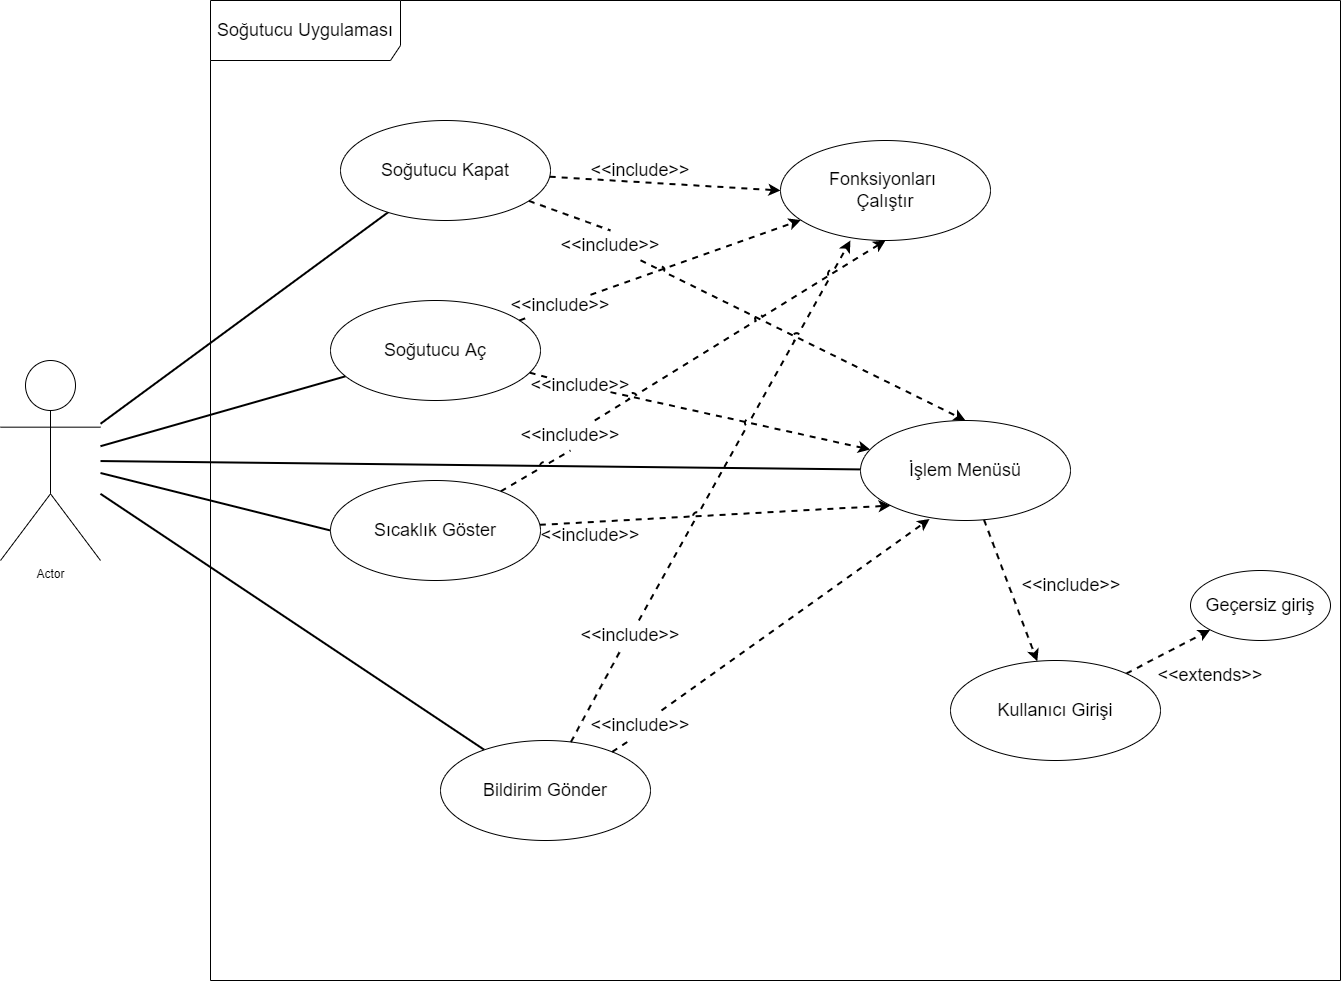

The diagram above was exported from draw.io. Its source (the exported page's mxGraphModel, read from the mxfile embedded in the PNG):
<mxGraphModel dx="2307" dy="1296" grid="1" gridSize="10" guides="1" tooltips="1" connect="1" arrows="1" fold="1" page="1" pageScale="1" pageWidth="827" pageHeight="1169" math="0" shadow="0">
  <root>
    <mxCell id="0" />
    <mxCell id="1" parent="0" />
    <mxCell id="leNfeVi3FiM4JyuhnB_Y-62" value="Soğutucu Uygulaması" style="shape=umlFrame;whiteSpace=wrap;html=1;fontSize=18;width=190;height=60;" vertex="1" parent="1">
      <mxGeometry x="350" y="40" width="1130" height="980" as="geometry" />
    </mxCell>
    <mxCell id="leNfeVi3FiM4JyuhnB_Y-5" value="Actor" style="shape=umlActor;verticalLabelPosition=bottom;verticalAlign=top;html=1;outlineConnect=0;" vertex="1" parent="1">
      <mxGeometry x="140" y="400" width="100" height="200" as="geometry" />
    </mxCell>
    <mxCell id="leNfeVi3FiM4JyuhnB_Y-19" style="edgeStyle=none;rounded=0;orthogonalLoop=1;jettySize=auto;html=1;fontSize=18;endArrow=none;endFill=0;strokeWidth=2;" edge="1" parent="1" source="leNfeVi3FiM4JyuhnB_Y-10" target="leNfeVi3FiM4JyuhnB_Y-5">
      <mxGeometry relative="1" as="geometry">
        <mxPoint x="240" y="470" as="targetPoint" />
      </mxGeometry>
    </mxCell>
    <mxCell id="leNfeVi3FiM4JyuhnB_Y-28" style="edgeStyle=none;rounded=0;sketch=0;jumpStyle=arc;orthogonalLoop=1;jettySize=auto;html=1;shadow=0;dashed=1;fontSize=18;endArrow=classic;endFill=1;targetPerimeterSpacing=0;strokeWidth=2;startArrow=none;" edge="1" parent="1" source="leNfeVi3FiM4JyuhnB_Y-42" target="leNfeVi3FiM4JyuhnB_Y-15">
      <mxGeometry relative="1" as="geometry" />
    </mxCell>
    <mxCell id="leNfeVi3FiM4JyuhnB_Y-35" style="edgeStyle=none;rounded=0;sketch=0;jumpStyle=arc;orthogonalLoop=1;jettySize=auto;html=1;shadow=0;dashed=1;fontSize=18;endArrow=classic;endFill=1;targetPerimeterSpacing=0;strokeWidth=2;startArrow=none;" edge="1" parent="1" source="leNfeVi3FiM4JyuhnB_Y-44" target="leNfeVi3FiM4JyuhnB_Y-16">
      <mxGeometry relative="1" as="geometry" />
    </mxCell>
    <mxCell id="leNfeVi3FiM4JyuhnB_Y-10" value="&lt;font style=&quot;font-size: 18px;&quot;&gt;Soğutucu Aç&lt;/font&gt;" style="ellipse;whiteSpace=wrap;html=1;" vertex="1" parent="1">
      <mxGeometry x="470" y="340" width="210" height="100" as="geometry" />
    </mxCell>
    <mxCell id="leNfeVi3FiM4JyuhnB_Y-18" style="rounded=0;orthogonalLoop=1;jettySize=auto;html=1;fontSize=18;endArrow=none;endFill=0;strokeWidth=2;" edge="1" parent="1" source="leNfeVi3FiM4JyuhnB_Y-11" target="leNfeVi3FiM4JyuhnB_Y-5">
      <mxGeometry relative="1" as="geometry" />
    </mxCell>
    <mxCell id="leNfeVi3FiM4JyuhnB_Y-23" style="edgeStyle=none;rounded=0;orthogonalLoop=1;jettySize=auto;html=1;entryX=0;entryY=0.5;entryDx=0;entryDy=0;fontSize=18;endArrow=classic;endFill=1;dashed=1;strokeWidth=2;" edge="1" parent="1" source="leNfeVi3FiM4JyuhnB_Y-11" target="leNfeVi3FiM4JyuhnB_Y-15">
      <mxGeometry relative="1" as="geometry" />
    </mxCell>
    <mxCell id="leNfeVi3FiM4JyuhnB_Y-37" style="edgeStyle=none;rounded=0;sketch=0;jumpStyle=arc;orthogonalLoop=1;jettySize=auto;html=1;entryX=0.5;entryY=0;entryDx=0;entryDy=0;shadow=0;dashed=1;fontSize=18;endArrow=classic;endFill=1;targetPerimeterSpacing=0;strokeWidth=2;startArrow=none;" edge="1" parent="1" source="leNfeVi3FiM4JyuhnB_Y-45" target="leNfeVi3FiM4JyuhnB_Y-16">
      <mxGeometry relative="1" as="geometry" />
    </mxCell>
    <mxCell id="leNfeVi3FiM4JyuhnB_Y-11" value="&lt;font style=&quot;font-size: 18px;&quot;&gt;Soğutucu Kapat&lt;/font&gt;" style="ellipse;whiteSpace=wrap;html=1;" vertex="1" parent="1">
      <mxGeometry x="480" y="160" width="210" height="100" as="geometry" />
    </mxCell>
    <mxCell id="leNfeVi3FiM4JyuhnB_Y-22" style="edgeStyle=none;rounded=0;orthogonalLoop=1;jettySize=auto;html=1;exitX=0;exitY=0.5;exitDx=0;exitDy=0;fontSize=18;endArrow=none;endFill=0;strokeWidth=2;" edge="1" parent="1" source="leNfeVi3FiM4JyuhnB_Y-12" target="leNfeVi3FiM4JyuhnB_Y-5">
      <mxGeometry relative="1" as="geometry" />
    </mxCell>
    <mxCell id="leNfeVi3FiM4JyuhnB_Y-29" style="edgeStyle=none;rounded=0;sketch=0;jumpStyle=arc;orthogonalLoop=1;jettySize=auto;html=1;entryX=0.5;entryY=1;entryDx=0;entryDy=0;shadow=0;fontSize=18;endArrow=classic;endFill=1;targetPerimeterSpacing=0;strokeWidth=2;dashed=1;startArrow=none;" edge="1" parent="1" source="leNfeVi3FiM4JyuhnB_Y-43" target="leNfeVi3FiM4JyuhnB_Y-15">
      <mxGeometry relative="1" as="geometry" />
    </mxCell>
    <mxCell id="leNfeVi3FiM4JyuhnB_Y-33" style="edgeStyle=none;rounded=0;sketch=0;jumpStyle=arc;orthogonalLoop=1;jettySize=auto;html=1;entryX=0;entryY=1;entryDx=0;entryDy=0;shadow=0;dashed=1;fontSize=18;endArrow=classic;endFill=1;targetPerimeterSpacing=0;strokeWidth=2;" edge="1" parent="1" source="leNfeVi3FiM4JyuhnB_Y-12" target="leNfeVi3FiM4JyuhnB_Y-16">
      <mxGeometry relative="1" as="geometry" />
    </mxCell>
    <mxCell id="leNfeVi3FiM4JyuhnB_Y-12" value="Sıcaklık Göster" style="ellipse;whiteSpace=wrap;html=1;fontSize=18;" vertex="1" parent="1">
      <mxGeometry x="470" y="520" width="210" height="100" as="geometry" />
    </mxCell>
    <mxCell id="leNfeVi3FiM4JyuhnB_Y-21" style="edgeStyle=none;rounded=0;orthogonalLoop=1;jettySize=auto;html=1;fontSize=18;endArrow=none;endFill=0;strokeWidth=2;" edge="1" parent="1" source="leNfeVi3FiM4JyuhnB_Y-13" target="leNfeVi3FiM4JyuhnB_Y-5">
      <mxGeometry relative="1" as="geometry" />
    </mxCell>
    <mxCell id="leNfeVi3FiM4JyuhnB_Y-30" style="edgeStyle=none;rounded=0;sketch=0;jumpStyle=arc;orthogonalLoop=1;jettySize=auto;html=1;entryX=0.333;entryY=1;entryDx=0;entryDy=0;entryPerimeter=0;shadow=0;dashed=1;fontSize=18;endArrow=classic;endFill=1;targetPerimeterSpacing=0;strokeWidth=2;startArrow=none;" edge="1" parent="1" source="leNfeVi3FiM4JyuhnB_Y-55" target="leNfeVi3FiM4JyuhnB_Y-15">
      <mxGeometry relative="1" as="geometry" />
    </mxCell>
    <mxCell id="leNfeVi3FiM4JyuhnB_Y-32" style="edgeStyle=none;rounded=0;sketch=0;jumpStyle=arc;orthogonalLoop=1;jettySize=auto;html=1;entryX=0.329;entryY=0.985;entryDx=0;entryDy=0;entryPerimeter=0;shadow=0;dashed=1;fontSize=18;endArrow=classic;endFill=1;targetPerimeterSpacing=0;strokeWidth=2;startArrow=none;" edge="1" parent="1" source="leNfeVi3FiM4JyuhnB_Y-56" target="leNfeVi3FiM4JyuhnB_Y-16">
      <mxGeometry relative="1" as="geometry" />
    </mxCell>
    <mxCell id="leNfeVi3FiM4JyuhnB_Y-13" value="Bildirim Gönder" style="ellipse;whiteSpace=wrap;html=1;fontSize=18;" vertex="1" parent="1">
      <mxGeometry x="580" y="780" width="210" height="100" as="geometry" />
    </mxCell>
    <mxCell id="leNfeVi3FiM4JyuhnB_Y-64" style="edgeStyle=none;rounded=0;sketch=0;jumpStyle=arc;orthogonalLoop=1;jettySize=auto;html=1;entryX=0;entryY=1;entryDx=0;entryDy=0;shadow=0;dashed=1;fontSize=18;endArrow=classic;endFill=1;targetPerimeterSpacing=0;strokeWidth=2;" edge="1" parent="1" source="leNfeVi3FiM4JyuhnB_Y-14" target="leNfeVi3FiM4JyuhnB_Y-63">
      <mxGeometry relative="1" as="geometry" />
    </mxCell>
    <mxCell id="leNfeVi3FiM4JyuhnB_Y-14" value="Kullanıcı Girişi" style="ellipse;whiteSpace=wrap;html=1;fontSize=18;" vertex="1" parent="1">
      <mxGeometry x="1090" y="700" width="210" height="100" as="geometry" />
    </mxCell>
    <mxCell id="leNfeVi3FiM4JyuhnB_Y-15" value="Fonksiyonları&amp;nbsp;&lt;br&gt;Çalıştır" style="ellipse;whiteSpace=wrap;html=1;fontSize=18;" vertex="1" parent="1">
      <mxGeometry x="920" y="180" width="210" height="100" as="geometry" />
    </mxCell>
    <mxCell id="leNfeVi3FiM4JyuhnB_Y-20" style="edgeStyle=none;rounded=0;orthogonalLoop=1;jettySize=auto;html=1;fontSize=18;endArrow=none;endFill=0;strokeWidth=2;" edge="1" parent="1" source="leNfeVi3FiM4JyuhnB_Y-16" target="leNfeVi3FiM4JyuhnB_Y-5">
      <mxGeometry relative="1" as="geometry" />
    </mxCell>
    <mxCell id="leNfeVi3FiM4JyuhnB_Y-25" style="edgeStyle=none;orthogonalLoop=1;jettySize=auto;html=1;dashed=1;fontSize=18;endArrow=none;endFill=0;strokeWidth=3;strokeColor=none;curved=1;" edge="1" parent="1" source="leNfeVi3FiM4JyuhnB_Y-16" target="leNfeVi3FiM4JyuhnB_Y-15">
      <mxGeometry relative="1" as="geometry" />
    </mxCell>
    <mxCell id="leNfeVi3FiM4JyuhnB_Y-38" style="edgeStyle=none;rounded=0;sketch=0;jumpStyle=arc;orthogonalLoop=1;jettySize=auto;html=1;shadow=0;dashed=1;fontSize=18;endArrow=classic;endFill=1;targetPerimeterSpacing=0;strokeWidth=2;" edge="1" parent="1" source="leNfeVi3FiM4JyuhnB_Y-16" target="leNfeVi3FiM4JyuhnB_Y-14">
      <mxGeometry relative="1" as="geometry" />
    </mxCell>
    <mxCell id="leNfeVi3FiM4JyuhnB_Y-16" value="İşlem Menüsü" style="ellipse;whiteSpace=wrap;html=1;fontSize=18;" vertex="1" parent="1">
      <mxGeometry x="1000" y="460" width="210" height="100" as="geometry" />
    </mxCell>
    <mxCell id="leNfeVi3FiM4JyuhnB_Y-39" value="&amp;lt;&amp;lt;include&amp;gt;&amp;gt;" style="text;html=1;strokeColor=none;fillColor=none;align=center;verticalAlign=middle;whiteSpace=wrap;rounded=0;fontSize=18;" vertex="1" parent="1">
      <mxGeometry x="1181" y="610" width="60" height="30" as="geometry" />
    </mxCell>
    <mxCell id="leNfeVi3FiM4JyuhnB_Y-40" value="&amp;lt;&amp;lt;include&amp;gt;&amp;gt;" style="text;html=1;strokeColor=none;fillColor=none;align=center;verticalAlign=middle;whiteSpace=wrap;rounded=0;fontSize=18;" vertex="1" parent="1">
      <mxGeometry x="700" y="560" width="60" height="30" as="geometry" />
    </mxCell>
    <mxCell id="leNfeVi3FiM4JyuhnB_Y-41" value="&amp;lt;&amp;lt;extends&amp;gt;&amp;gt;" style="text;html=1;strokeColor=none;fillColor=none;align=center;verticalAlign=middle;whiteSpace=wrap;rounded=0;fontSize=18;" vertex="1" parent="1">
      <mxGeometry x="1320" y="700" width="60" height="30" as="geometry" />
    </mxCell>
    <mxCell id="leNfeVi3FiM4JyuhnB_Y-46" value="&amp;lt;&amp;lt;include&amp;gt;&amp;gt;" style="text;html=1;strokeColor=none;fillColor=none;align=center;verticalAlign=middle;whiteSpace=wrap;rounded=0;fontSize=18;" vertex="1" parent="1">
      <mxGeometry x="750" y="195" width="60" height="30" as="geometry" />
    </mxCell>
    <mxCell id="leNfeVi3FiM4JyuhnB_Y-43" value="&amp;lt;&amp;lt;include&amp;gt;&amp;gt;" style="text;html=1;strokeColor=none;fillColor=none;align=center;verticalAlign=middle;whiteSpace=wrap;rounded=0;fontSize=18;" vertex="1" parent="1">
      <mxGeometry x="680" y="460" width="60" height="30" as="geometry" />
    </mxCell>
    <mxCell id="leNfeVi3FiM4JyuhnB_Y-51" value="" style="edgeStyle=none;rounded=0;sketch=0;jumpStyle=arc;orthogonalLoop=1;jettySize=auto;html=1;entryX=0.5;entryY=1;entryDx=0;entryDy=0;shadow=0;fontSize=18;endArrow=none;endFill=1;strokeWidth=2;dashed=1;" edge="1" parent="1" source="leNfeVi3FiM4JyuhnB_Y-12" target="leNfeVi3FiM4JyuhnB_Y-43">
      <mxGeometry relative="1" as="geometry">
        <mxPoint x="637.4209059064888" y="529.7946582846021" as="sourcePoint" />
        <mxPoint x="1025" y="280" as="targetPoint" />
      </mxGeometry>
    </mxCell>
    <mxCell id="leNfeVi3FiM4JyuhnB_Y-42" value="&amp;lt;&amp;lt;include&amp;gt;&amp;gt;" style="text;html=1;strokeColor=none;fillColor=none;align=center;verticalAlign=middle;whiteSpace=wrap;rounded=0;fontSize=18;" vertex="1" parent="1">
      <mxGeometry x="670" y="330" width="60" height="30" as="geometry" />
    </mxCell>
    <mxCell id="leNfeVi3FiM4JyuhnB_Y-53" value="" style="edgeStyle=none;rounded=0;sketch=0;jumpStyle=arc;orthogonalLoop=1;jettySize=auto;html=1;shadow=0;dashed=1;fontSize=18;endArrow=none;endFill=1;strokeWidth=2;" edge="1" parent="1" source="leNfeVi3FiM4JyuhnB_Y-10" target="leNfeVi3FiM4JyuhnB_Y-42">
      <mxGeometry relative="1" as="geometry">
        <mxPoint x="659.0828582598676" y="360.0526806197731" as="sourcePoint" />
        <mxPoint x="940.8655766818356" y="259.9144616242363" as="targetPoint" />
      </mxGeometry>
    </mxCell>
    <mxCell id="leNfeVi3FiM4JyuhnB_Y-44" value="&amp;lt;&amp;lt;include&amp;gt;&amp;gt;" style="text;html=1;strokeColor=none;fillColor=none;align=center;verticalAlign=middle;whiteSpace=wrap;rounded=0;fontSize=18;" vertex="1" parent="1">
      <mxGeometry x="690" y="410" width="60" height="30" as="geometry" />
    </mxCell>
    <mxCell id="leNfeVi3FiM4JyuhnB_Y-54" value="" style="edgeStyle=none;rounded=0;sketch=0;jumpStyle=arc;orthogonalLoop=1;jettySize=auto;html=1;shadow=0;dashed=1;fontSize=18;endArrow=none;endFill=1;strokeWidth=2;" edge="1" parent="1" source="leNfeVi3FiM4JyuhnB_Y-10" target="leNfeVi3FiM4JyuhnB_Y-44">
      <mxGeometry relative="1" as="geometry">
        <mxPoint x="670.0022512906573" y="411.293608047906" as="sourcePoint" />
        <mxPoint x="1010.1732043584316" y="488.5297821188901" as="targetPoint" />
      </mxGeometry>
    </mxCell>
    <mxCell id="leNfeVi3FiM4JyuhnB_Y-56" value="&amp;lt;&amp;lt;include&amp;gt;&amp;gt;" style="text;html=1;strokeColor=none;fillColor=none;align=center;verticalAlign=middle;whiteSpace=wrap;rounded=0;fontSize=18;" vertex="1" parent="1">
      <mxGeometry x="750" y="750" width="60" height="30" as="geometry" />
    </mxCell>
    <mxCell id="leNfeVi3FiM4JyuhnB_Y-57" value="" style="edgeStyle=none;rounded=0;sketch=0;jumpStyle=arc;orthogonalLoop=1;jettySize=auto;html=1;entryX=0.329;entryY=0.985;entryDx=0;entryDy=0;entryPerimeter=0;shadow=0;dashed=1;fontSize=18;endArrow=none;endFill=1;strokeWidth=2;" edge="1" parent="1" source="leNfeVi3FiM4JyuhnB_Y-13" target="leNfeVi3FiM4JyuhnB_Y-56">
      <mxGeometry relative="1" as="geometry">
        <mxPoint x="743.6661858606612" y="788.5323702548421" as="sourcePoint" />
        <mxPoint x="1069.0899999999997" y="558.5" as="targetPoint" />
      </mxGeometry>
    </mxCell>
    <mxCell id="leNfeVi3FiM4JyuhnB_Y-55" value="&amp;lt;&amp;lt;include&amp;gt;&amp;gt;" style="text;html=1;strokeColor=none;fillColor=none;align=center;verticalAlign=middle;whiteSpace=wrap;rounded=0;fontSize=18;" vertex="1" parent="1">
      <mxGeometry x="740" y="660" width="60" height="30" as="geometry" />
    </mxCell>
    <mxCell id="leNfeVi3FiM4JyuhnB_Y-58" value="" style="edgeStyle=none;rounded=0;sketch=0;jumpStyle=arc;orthogonalLoop=1;jettySize=auto;html=1;entryX=0.333;entryY=1;entryDx=0;entryDy=0;entryPerimeter=0;shadow=0;dashed=1;fontSize=18;endArrow=none;endFill=1;strokeWidth=2;" edge="1" parent="1" source="leNfeVi3FiM4JyuhnB_Y-13" target="leNfeVi3FiM4JyuhnB_Y-55">
      <mxGeometry relative="1" as="geometry">
        <mxPoint x="711.7055674071889" y="781.6442400857486" as="sourcePoint" />
        <mxPoint x="989.9299999999998" y="280" as="targetPoint" />
      </mxGeometry>
    </mxCell>
    <mxCell id="leNfeVi3FiM4JyuhnB_Y-45" value="&amp;lt;&amp;lt;include&amp;gt;&amp;gt;" style="text;html=1;strokeColor=none;fillColor=none;align=center;verticalAlign=middle;whiteSpace=wrap;rounded=0;fontSize=18;" vertex="1" parent="1">
      <mxGeometry x="720" y="270" width="60" height="30" as="geometry" />
    </mxCell>
    <mxCell id="leNfeVi3FiM4JyuhnB_Y-59" value="" style="edgeStyle=none;rounded=0;sketch=0;jumpStyle=arc;orthogonalLoop=1;jettySize=auto;html=1;entryX=0.5;entryY=0;entryDx=0;entryDy=0;shadow=0;dashed=1;fontSize=18;endArrow=none;endFill=1;strokeWidth=2;" edge="1" parent="1" source="leNfeVi3FiM4JyuhnB_Y-11" target="leNfeVi3FiM4JyuhnB_Y-45">
      <mxGeometry relative="1" as="geometry">
        <mxPoint x="658.8901212033534" y="245.5240967323815" as="sourcePoint" />
        <mxPoint x="1105" y="460" as="targetPoint" />
      </mxGeometry>
    </mxCell>
    <mxCell id="leNfeVi3FiM4JyuhnB_Y-63" value="Geçersiz giriş" style="ellipse;whiteSpace=wrap;html=1;fontSize=18;" vertex="1" parent="1">
      <mxGeometry x="1330" y="610" width="140" height="70" as="geometry" />
    </mxCell>
  </root>
</mxGraphModel>